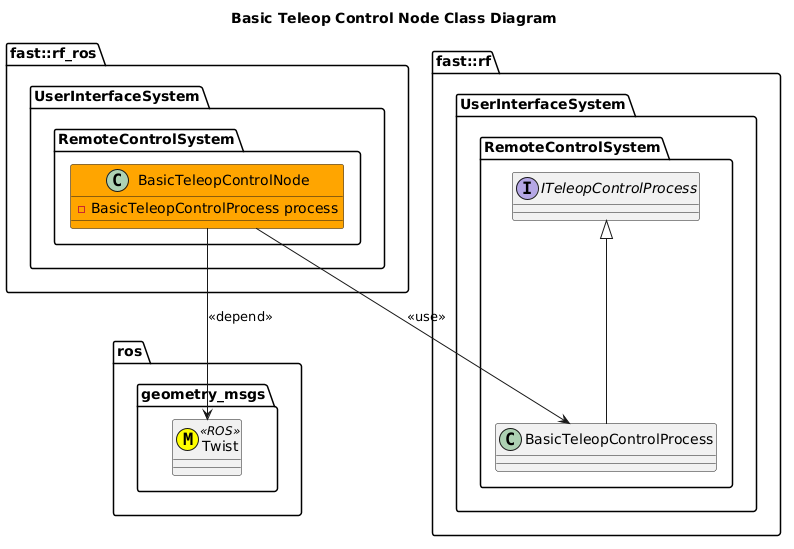

The diagram above was rendered by PlantUML. Its source (embedded in the PNG):
@startuml
title Basic Teleop Control Node Class Diagram

namespace ros {
  namespace geometry_msgs {
      class Twist <<(M,#FFFF00)>> <<ROS>>
  }
}
namespace fast::rf {
    namespace UserInterfaceSystem {
        namespace RemoteControlSystem {
            interface ITeleopControlProcess
            class BasicTeleopControlProcess
            BasicTeleopControlProcess -up-|> ITeleopControlProcess
        }
    }
}
namespace fast::rf_ros {
   namespace UserInterfaceSystem {
        namespace RemoteControlSystem {
            class BasicTeleopControlNode #Orange {
                -BasicTeleopControlProcess process
            }
            BasicTeleopControlNode --> BasicTeleopControlProcess: <<use>>
            BasicTeleopControlNode --> Twist: <<depend>>
        }
    }
}
@enduml